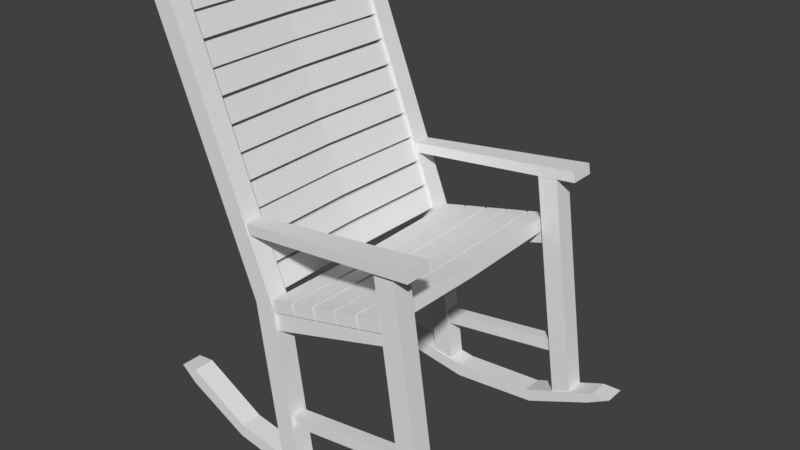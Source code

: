 # Source: Wooden_rocking_chair.blend  (saved by Blender 2.78.0; exported with 4.5.12 LTS)
import bpy
from mathutils import Matrix  # noqa: F401  (used for matrix-valued properties, if any)

bpy.ops.wm.read_factory_settings(use_empty=True)
scene = bpy.context.scene
scene.name = 'Scene'

# ---- collections
col_collection_1 = bpy.data.collections.new('Collection 1'); scene.collection.children.link(col_collection_1)

# ---- materials (node trees are filled in below, after node groups)
mat_material = bpy.data.materials.new('Material')
mat_material.alpha_threshold = 0.0
mat_material.use_transparent_shadow = False
mat_material.roughness = 0.5
mat_material.line_color = (0.0, 0.0, 0.0, 1.0)

# ---- material node trees

# ---- world
world_world = bpy.data.worlds.new('World'); scene.world = world_world
world_world.color = (0.05088, 0.05088, 0.05088)
world_world.use_sun_shadow = False
world_world.sun_shadow_jitter_overblur = 0.0
world_world.cycles.sampling_method = 'MANUAL'

# ---- meshes
me_cube = bpy.data.meshes.new('Cube')
me_cube.from_pydata([(7.12, -6.755, 0.8977), (7.12, -8.035, 0.8977), (5.89, -8.035, 0.4563), (5.89, -6.755, 0.4563), (5.108, -6.755, 15.21), (5.108, -8.035, 15.21), (3.841, -8.035, 15.04), (3.841, -6.755, 15.04), (4.503, -6.995, 11.51), (4.684, -6.995, 10.73), (4.503, -7.795, 11.51), (4.684, -7.795, 10.73), (-3.719, -6.995, 9.601), (-3.567, -6.995, 8.377), (-3.719, -7.795, 9.601), (-3.567, -7.795, 8.377), (-2.186, -6.755, -0.6777), (-2.186, -8.035, -0.6777), (-3.52, -8.035, -0.3819), (-3.52, -6.755, -0.3819), (-3.692, -6.755, 10.04), (-3.692, -8.035, 10.04), (-4.959, -8.035, 9.858), (-4.959, -6.755, 9.858), (-1.379, -6.7, -0.5673), (-1.379, -8.088, -0.5673), (3.945, -6.7, -0.1783), (3.945, -8.088, -0.1783), (8.741, -6.7, 1.695), (8.741, -8.088, 1.695), (9.948, -6.7, 1.74), (9.948, -8.088, 1.74), (8.454, -6.7, 0.8969), (8.454, -8.088, 0.8969), (4.256, -6.7, -0.9131), (4.256, -8.088, -0.9131), (-1.41, -6.7, -1.431), (-1.41, -8.088, -1.431), (-7.026, -6.7, -0.5191), (-7.026, -8.088, -0.5191), (-11.09, -6.7, 1.579), (-11.09, -8.088, 1.579), (-12.17, -6.7, 2.482), (-12.17, -8.088, 2.482), (-10.99, -6.7, 2.599), (-10.99, -8.088, 2.599), (-6.894, -6.7, 0.3004), (-6.894, -8.088, 0.3004), (5.498, -6.995, 4.114), (5.609, -6.995, 3.322), (5.498, -7.795, 4.114), (5.609, -7.795, 3.322), (-2.861, -6.995, 2.939), (-2.75, -6.995, 2.147), (-2.861, -7.795, 2.939), (-2.75, -7.795, 2.147), (-10.4, -6.755, 27.05), (-10.4, -8.035, 27.05), (-11.6, -8.035, 26.61), (-11.6, -6.755, 26.61), (6.24, -6.708, 15.98), (6.351, -6.708, 15.32), (6.24, -8.39, 15.98), (6.351, -8.39, 15.32), (-5.767, -6.833, 14.58), (-5.656, -6.833, 13.93), (-5.767, -7.957, 14.58), (-5.656, -7.957, 13.93), (-3.699, 0.0, 10.26), (-3.517, 0.0, 9.483), (-2.286, 0.0, 10.59), (-2.105, 0.0, 9.811), (-3.699, -7.924, 10.41), (-3.517, -7.924, 9.636), (-2.286, -7.924, 10.74), (-2.105, -7.924, 9.964), (-2.119, 0.0, 10.59), (-1.938, 0.0, 9.812), (-0.7071, 0.0, 10.92), (-0.5258, 0.0, 10.14), (-2.119, -7.924, 10.78), (-1.938, -7.924, 10.0), (-0.7071, -7.924, 11.11), (-0.5258, -7.924, 10.33), (-0.5211, 0.0, 10.89), (-0.3399, 0.0, 10.12), (0.8912, 0.0, 11.22), (1.072, 0.0, 10.44), (-0.5211, -7.924, 11.15), (-0.3399, -7.924, 10.37), (0.8912, -7.924, 11.48), (1.072, -7.924, 10.7), (1.011, 0.0, 11.32), (1.192, 0.0, 10.54), (2.423, 0.0, 11.65), (2.604, 0.0, 10.87), (1.011, -7.924, 11.51), (1.192, -7.924, 10.73), (2.423, -7.924, 11.84), (2.604, -7.924, 11.06), (2.59, 0.0, 11.72), (2.771, 0.0, 10.95), (4.002, 0.0, 12.05), (4.184, 0.0, 11.27), (2.59, -7.924, 11.88), (2.771, -7.924, 11.1), (4.002, -7.924, 12.21), (4.184, -7.924, 11.43), (-4.574, -7.244, 11.79), (-5.318, -7.244, 11.5), (-4.039, -7.244, 10.44), (-4.782, -7.244, 10.15), (-4.698, 0.0, 11.79), (-5.441, 0.0, 11.5), (-4.162, 0.0, 10.44), (-4.906, 0.0, 10.15), (-5.552, 0.0, 11.65), (-4.808, 0.0, 11.95), (-6.087, 0.0, 13.0), (-5.343, 0.0, 13.3), (-5.381, -7.244, 11.65), (-4.637, -7.244, 11.95), (-5.916, -7.244, 13.0), (-5.173, -7.244, 13.3), (-6.211, 0.0, 13.18), (-5.467, 0.0, 13.47), (-6.746, 0.0, 14.53), (-6.003, 0.0, 14.82), (-5.987, -7.244, 13.18), (-5.243, -7.244, 13.47), (-6.522, -7.244, 14.53), (-5.779, -7.244, 14.82), (-6.792, 0.0, 14.64), (-6.048, 0.0, 14.94), (-7.327, 0.0, 15.99), (-6.584, 0.0, 16.28), (-6.568, -7.244, 14.64), (-5.824, -7.244, 14.94), (-7.103, -7.244, 15.99), (-6.359, -7.244, 16.28), (-7.39, 0.0, 16.15), (-6.647, 0.0, 16.44), (-7.926, 0.0, 17.5), (-7.182, 0.0, 17.79), (-7.166, -7.244, 16.15), (-6.423, -7.244, 16.44), (-7.702, -7.244, 17.5), (-6.958, -7.244, 17.79), (-7.554, -7.244, 19.28), (-8.297, -7.244, 18.98), (-7.018, -7.244, 17.93), (-7.762, -7.244, 17.63), (-7.778, 0.0, 19.28), (-8.521, 0.0, 18.98), (-7.242, 0.0, 17.93), (-7.986, 0.0, 17.63), (-8.585, 0.0, 19.14), (-7.841, 0.0, 19.44), (-9.12, 0.0, 20.49), (-8.376, 0.0, 20.78), (-8.36, -7.244, 19.14), (-7.617, -7.244, 19.44), (-8.896, -7.244, 20.49), (-8.152, -7.244, 20.78), (-9.117, 0.0, 20.67), (-8.373, 0.0, 20.96), (-9.652, 0.0, 22.01), (-8.908, 0.0, 22.31), (-8.966, -7.244, 20.67), (-8.223, -7.244, 20.96), (-9.502, -7.244, 22.01), (-8.758, -7.244, 22.31), (-9.697, 0.0, 22.13), (-8.954, 0.0, 22.42), (-10.23, 0.0, 23.47), (-9.489, 0.0, 23.77), (-9.547, -7.244, 22.13), (-8.804, -7.244, 22.42), (-10.08, -7.244, 23.47), (-9.339, -7.244, 23.77), (-10.3, 0.0, 23.63), (-9.553, 0.0, 23.93), (-10.83, 0.0, 24.98), (-10.09, 0.0, 25.28), (-10.15, -7.244, 23.63), (-9.402, -7.244, 23.93), (-10.68, -7.244, 24.98), (-9.938, -7.244, 25.28), (-10.86, 0.0, 25.12), (-10.12, 0.0, 25.41), (-11.39, 0.0, 26.47), (-10.65, 0.0, 26.76), (-10.74, -7.244, 25.12), (-9.992, -7.244, 25.41), (-11.27, -7.244, 26.47), (-10.53, -7.244, 26.76)], [], [(4, 7, 6, 5), (0, 4, 5, 1), (1, 5, 6, 2), (2, 6, 7, 3), (4, 0, 3, 7), (13, 9, 11, 15), (8, 12, 14, 10), (13, 12, 8, 9), (11, 10, 14, 15), (21, 20, 56, 57), (16, 20, 21, 17), (17, 21, 22, 18), (18, 22, 23, 19), (20, 16, 19, 23), (24, 25, 27, 26), (26, 27, 29, 28), (28, 29, 31, 30), (30, 31, 33, 32), (32, 33, 35, 34), (34, 35, 37, 36), (36, 37, 39, 38), (38, 39, 41, 40), (40, 41, 43, 42), (42, 43, 45, 44), (27, 25, 47, 45, 43, 41, 39, 37, 35, 33, 31, 29), (44, 45, 47, 46), (46, 47, 25, 24), (24, 26, 28, 30, 32, 34, 36, 38, 40, 42, 44, 46), (53, 49, 51, 55), (48, 52, 54, 50), (53, 52, 48, 49), (51, 50, 54, 55), (56, 59, 58, 57), (23, 22, 58, 59), (20, 23, 59, 56), (22, 21, 57, 58), (65, 61, 63, 67), (60, 64, 66, 62), (61, 60, 62, 63), (65, 64, 60, 61), (63, 62, 66, 67), (73, 69, 71, 75), (75, 74, 72, 73), (68, 72, 74, 70), (73, 72, 68, 69), (71, 70, 74, 75), (81, 77, 79, 83), (83, 82, 80, 81), (76, 80, 82, 78), (81, 80, 76, 77), (79, 78, 82, 83), (89, 85, 87, 91), (91, 90, 88, 89), (84, 88, 90, 86), (89, 88, 84, 85), (87, 86, 90, 91), (97, 93, 95, 99), (99, 98, 96, 97), (92, 96, 98, 94), (97, 96, 92, 93), (95, 94, 98, 99), (105, 101, 103, 107), (107, 106, 104, 105), (100, 104, 106, 102), (105, 104, 100, 101), (103, 102, 106, 107), (115, 111, 109, 113), (110, 114, 112, 108), (110, 111, 115, 114), (112, 113, 109, 108), (121, 117, 119, 123), (116, 120, 122, 118), (121, 120, 116, 117), (119, 118, 122, 123), (129, 125, 127, 131), (124, 128, 130, 126), (129, 128, 124, 125), (127, 126, 130, 131), (137, 133, 135, 139), (132, 136, 138, 134), (137, 136, 132, 133), (135, 134, 138, 139), (145, 141, 143, 147), (140, 144, 146, 142), (145, 144, 140, 141), (143, 142, 146, 147), (155, 151, 149, 153), (150, 154, 152, 148), (150, 151, 155, 154), (152, 153, 149, 148), (161, 157, 159, 163), (156, 160, 162, 158), (161, 160, 156, 157), (159, 158, 162, 163), (169, 165, 167, 171), (164, 168, 170, 166), (169, 168, 164, 165), (167, 166, 170, 171), (177, 173, 175, 179), (172, 176, 178, 174), (177, 176, 172, 173), (175, 174, 178, 179), (185, 181, 183, 187), (180, 184, 186, 182), (185, 184, 180, 181), (183, 182, 186, 187), (193, 189, 191, 195), (188, 192, 194, 190), (193, 192, 188, 189), (191, 190, 194, 195)])
_uv = me_cube.uv_layers.new(name='UVMap')
_uv.uv.foreach_set('vector', [0.8349, 0.8149, 0.835, 0.8149, 0.835, 0.815, 0.8349, 0.815, 0.8348, 0.8139, 0.8348, 0.8152, 0.8346, 0.8152, 0.8346, 0.8139, 0.8344, 0.8139, 0.8344, 0.8152, 0.8343, 0.8152, 0.8343, 0.8139, 0.8345, 0.8152, 0.8345, 0.8139, 0.8346, 0.8139, 0.8346, 0.8152, 0.8344, 0.8152, 0.8344, 0.8139, 0.8345, 0.8139, 0.8345, 0.8152, 0.8358, 0.8147, 0.8358, 0.8139, 0.8358, 0.8139, 0.8358, 0.8147, 0.8357, 0.8163, 0.8357, 0.8171, 0.8356, 0.8171, 0.8356, 0.8163, 0.8357, 0.8171, 0.8357, 0.8171, 0.8357, 0.8163, 0.8357, 0.8163, 0.8358, 0.8147, 0.8357, 0.8147, 0.8357, 0.8139, 0.8358, 0.8139, 0.8339, 0.8155, 0.8338, 0.8155, 0.8338, 0.8139, 0.8339, 0.8139, 0.8338, 0.8165, 0.8338, 0.8155, 0.8339, 0.8155, 0.8339, 0.8165, 0.8328, 0.8165, 0.8326, 0.8155, 0.8327, 0.8155, 0.8329, 0.8165, 0.834, 0.8139, 0.834, 0.8148, 0.8339, 0.8148, 0.8339, 0.8139, 0.8329, 0.8149, 0.833, 0.8139, 0.8331, 0.8139, 0.833, 0.8149, 0.8343, 0.8149, 0.8342, 0.8149, 0.8342, 0.8145, 0.8343, 0.8145, 0.8343, 0.8145, 0.8342, 0.8145, 0.8342, 0.814, 0.8343, 0.814, 0.8343, 0.814, 0.8342, 0.814, 0.8342, 0.8139, 0.8343, 0.8139, 0.8372, 0.7326, 0.8373, 0.7326, 0.8373, 0.7328, 0.8372, 0.7328, 0.8372, 0.7328, 0.8373, 0.7328, 0.8373, 0.7332, 0.8372, 0.7332, 0.8372, 0.7332, 0.8373, 0.7332, 0.8373, 0.7337, 0.8372, 0.7337, 0.8372, 0.7337, 0.8373, 0.7337, 0.8373, 0.7342, 0.8372, 0.7342, 0.8372, 0.7342, 0.8373, 0.7342, 0.8373, 0.7345, 0.8372, 0.7345, 0.838, 0.7338, 0.838, 0.7339, 0.8379, 0.7339, 0.8379, 0.7338, 0.8349, 0.8149, 0.8349, 0.8148, 0.835, 0.8148, 0.835, 0.8149, 0.8524, 0.7519, 0.8523, 0.7524, 0.8524, 0.7529, 0.8526, 0.7533, 0.8525, 0.7534, 0.8525, 0.7533, 0.8523, 0.7529, 0.8522, 0.7524, 0.8523, 0.7519, 0.8525, 0.7515, 0.8526, 0.7514, 0.8525, 0.7515, 0.8349, 0.8149, 0.8348, 0.8149, 0.8348, 0.8146, 0.8349, 0.8146, 0.8343, 0.8154, 0.8342, 0.8154, 0.8342, 0.8149, 0.8343, 0.8149, 0.852, 0.7524, 0.852, 0.7529, 0.8522, 0.7533, 0.8522, 0.7534, 0.8521, 0.7533, 0.852, 0.7529, 0.8519, 0.7524, 0.852, 0.7519, 0.8521, 0.7515, 0.8522, 0.7514, 0.8522, 0.7515, 0.852, 0.7519, 0.8295, 0.8503, 0.8295, 0.8496, 0.8296, 0.8496, 0.8296, 0.8503, 0.8281, 0.8515, 0.8281, 0.8507, 0.8281, 0.8507, 0.8281, 0.8515, 0.8295, 0.8511, 0.8295, 0.8511, 0.8295, 0.8503, 0.8295, 0.8503, 0.8295, 0.8496, 0.8295, 0.8496, 0.8295, 0.8503, 0.8295, 0.8503, 0.8349, 0.815, 0.835, 0.815, 0.835, 0.8151, 0.8349, 0.8151, 0.8339, 0.8148, 0.834, 0.8148, 0.834, 0.8164, 0.8339, 0.8164, 0.8329, 0.8149, 0.833, 0.8149, 0.8331, 0.8165, 0.833, 0.8165, 0.8327, 0.8155, 0.8326, 0.8155, 0.8328, 0.8139, 0.8329, 0.8139, 0.8357, 0.8163, 0.8357, 0.8152, 0.8357, 0.8152, 0.8357, 0.8163, 0.8528, 0.8444, 0.8528, 0.8433, 0.8528, 0.8433, 0.8528, 0.8444, 0.8524, 0.8431, 0.8525, 0.8431, 0.8525, 0.8432, 0.8524, 0.8432, 0.8513, 0.845, 0.8512, 0.845, 0.8512, 0.8439, 0.8513, 0.8439, 0.8516, 0.8444, 0.8515, 0.8444, 0.8515, 0.8433, 0.8516, 0.8433, 0.8352, 0.8139, 0.8352, 0.8146, 0.835, 0.8146, 0.835, 0.8139, 0.8351, 0.8147, 0.8352, 0.8147, 0.8352, 0.8148, 0.8351, 0.8148, 0.8345, 0.8159, 0.8345, 0.8152, 0.8347, 0.8152, 0.8347, 0.8159, 0.836, 0.8146, 0.8359, 0.8146, 0.8359, 0.8139, 0.836, 0.8139, 0.8359, 0.8167, 0.8358, 0.8167, 0.8358, 0.816, 0.8359, 0.816, 0.8508, 0.7824, 0.8508, 0.7831, 0.8507, 0.7831, 0.8507, 0.7824, 0.851, 0.784, 0.8509, 0.784, 0.8509, 0.7838, 0.851, 0.7838, 0.8499, 0.7826, 0.8499, 0.7833, 0.8498, 0.7833, 0.8498, 0.7826, 0.8495, 0.7844, 0.8494, 0.7844, 0.8494, 0.7837, 0.8495, 0.7837, 0.8515, 0.7824, 0.8516, 0.7824, 0.8516, 0.7831, 0.8515, 0.7831, 0.8351, 0.8152, 0.8351, 0.8159, 0.8349, 0.8159, 0.8349, 0.8152, 0.8354, 0.8148, 0.8353, 0.8148, 0.8353, 0.8147, 0.8354, 0.8147, 0.8348, 0.8146, 0.8348, 0.8139, 0.8349, 0.8139, 0.8349, 0.8146, 0.8327, 0.8165, 0.8328, 0.8165, 0.8328, 0.8172, 0.8327, 0.8172, 0.8339, 0.8164, 0.834, 0.8164, 0.834, 0.8172, 0.8339, 0.8172, 0.8474, 0.8418, 0.8474, 0.8425, 0.8473, 0.8425, 0.8473, 0.8418, 0.8477, 0.8432, 0.8478, 0.8432, 0.8478, 0.8433, 0.8477, 0.8433, 0.847, 0.8418, 0.847, 0.8425, 0.8469, 0.8425, 0.8469, 0.8418, 0.8454, 0.8438, 0.8453, 0.8438, 0.8453, 0.8431, 0.8454, 0.8431, 0.8484, 0.8412, 0.8483, 0.8412, 0.8483, 0.8404, 0.8484, 0.8404, 0.835, 0.8139, 0.835, 0.8146, 0.8349, 0.8146, 0.8349, 0.8139, 0.8355, 0.8148, 0.8354, 0.8148, 0.8354, 0.8147, 0.8355, 0.8147, 0.8348, 0.8152, 0.8348, 0.8159, 0.8347, 0.8159, 0.8347, 0.8152, 0.8326, 0.8165, 0.8327, 0.8165, 0.8327, 0.8172, 0.8326, 0.8172, 0.8359, 0.816, 0.8359, 0.816, 0.8359, 0.8167, 0.8359, 0.8167, 0.8334, 0.8159, 0.8334, 0.8166, 0.8333, 0.8166, 0.8333, 0.8159, 0.8354, 0.8146, 0.8354, 0.8139, 0.8355, 0.8139, 0.8355, 0.8146, 0.8332, 0.8166, 0.8333, 0.8166, 0.8333, 0.8173, 0.8332, 0.8173, 0.8334, 0.8173, 0.8333, 0.8173, 0.8333, 0.8166, 0.8334, 0.8166, 0.8245, 0.7777, 0.8245, 0.7784, 0.8244, 0.7784, 0.8244, 0.7777, 0.8243, 0.7764, 0.8243, 0.7771, 0.8242, 0.7771, 0.8242, 0.7764, 0.8331, 0.8165, 0.8331, 0.8165, 0.8331, 0.8172, 0.8331, 0.8172, 0.8237, 0.7791, 0.8237, 0.7791, 0.8237, 0.7799, 0.8237, 0.7799, 0.8352, 0.8159, 0.8352, 0.8166, 0.8351, 0.8166, 0.8351, 0.8159, 0.8335, 0.8159, 0.8335, 0.8166, 0.8334, 0.8166, 0.8334, 0.8159, 0.836, 0.8152, 0.8361, 0.8152, 0.8361, 0.8159, 0.836, 0.8159, 0.8337, 0.8166, 0.8337, 0.8166, 0.8337, 0.8173, 0.8337, 0.8173, 0.8246, 0.7771, 0.8246, 0.7764, 0.8247, 0.7764, 0.8247, 0.7771, 0.8223, 0.7784, 0.8223, 0.7791, 0.8222, 0.7791, 0.8222, 0.7784, 0.8251, 0.7771, 0.825, 0.7771, 0.825, 0.7764, 0.8251, 0.7764, 0.8237, 0.7791, 0.8238, 0.7791, 0.8238, 0.7799, 0.8237, 0.7799, 0.8352, 0.8166, 0.8352, 0.8159, 0.8353, 0.8159, 0.8353, 0.8166, 0.8351, 0.8159, 0.8351, 0.8166, 0.8349, 0.8166, 0.8349, 0.8159, 0.836, 0.8167, 0.8359, 0.8167, 0.8359, 0.816, 0.836, 0.816, 0.8347, 0.8166, 0.8348, 0.8166, 0.8348, 0.8174, 0.8347, 0.8174, 0.8349, 0.8159, 0.8349, 0.8166, 0.8348, 0.8166, 0.8348, 0.8159, 0.8356, 0.8159, 0.8356, 0.8166, 0.8354, 0.8166, 0.8354, 0.8159, 0.836, 0.8159, 0.8359, 0.8159, 0.8359, 0.8152, 0.836, 0.8152, 0.8336, 0.8166, 0.8337, 0.8166, 0.8337, 0.8173, 0.8336, 0.8173, 0.8279, 0.8293, 0.8279, 0.8286, 0.828, 0.8286, 0.828, 0.8293, 0.8291, 0.8277, 0.8291, 0.8284, 0.8289, 0.8284, 0.8289, 0.8277, 0.8268, 0.829, 0.8268, 0.829, 0.8268, 0.8297, 0.8268, 0.8297, 0.8273, 0.8298, 0.8272, 0.8298, 0.8272, 0.8291, 0.8273, 0.8291, 0.8354, 0.8159, 0.8354, 0.8166, 0.8353, 0.8166, 0.8353, 0.8159, 0.8338, 0.8159, 0.8338, 0.8166, 0.8337, 0.8166, 0.8337, 0.8159, 0.8329, 0.8165, 0.8329, 0.8165, 0.8329, 0.8172, 0.8329, 0.8172, 0.8335, 0.8166, 0.8336, 0.8166, 0.8336, 0.8173, 0.8335, 0.8173, 0.8236, 0.7784, 0.8236, 0.7792, 0.8235, 0.7792, 0.8235, 0.7784, 0.8227, 0.7784, 0.8227, 0.7791, 0.8226, 0.7791, 0.8226, 0.7784, 0.8251, 0.7785, 0.8252, 0.7785, 0.8252, 0.7792, 0.8251, 0.7792, 0.8224, 0.7791, 0.8225, 0.7791, 0.8225, 0.7798, 0.8224, 0.7798, 0.8246, 0.7777, 0.8246, 0.7784, 0.8245, 0.7784, 0.8245, 0.7777, 0.8237, 0.7784, 0.8237, 0.7791, 0.8236, 0.7791, 0.8236, 0.7784, 0.822, 0.779, 0.8221, 0.779, 0.8221, 0.7797, 0.822, 0.7797, 0.8236, 0.7791, 0.8237, 0.7791, 0.8237, 0.7799, 0.8236, 0.7799, 0.8354, 0.8139, 0.8354, 0.8146, 0.8353, 0.8146, 0.8353, 0.8139, 0.8348, 0.8159, 0.8348, 0.8166, 0.8347, 0.8166, 0.8347, 0.8159, 0.8331, 0.8166, 0.8332, 0.8166, 0.8332, 0.8173, 0.8331, 0.8173, 0.836, 0.8139, 0.8361, 0.8139, 0.8361, 0.8146, 0.836, 0.8146])
me_cube.materials.append(mat_material)
me_cube.use_remesh_preserve_volume = False
me_cube.use_remesh_preserve_attributes = False
me_cube.use_mirror_vertex_groups = False
me_cube.update()

# ---- objects
ob_cube = bpy.data.objects.new('Cube', me_cube)

# ---- transforms, parenting, visibility, modifiers, constraints
ob_cube.location = (0.0, 0.0, 0.0)
ob_cube.scale = (0.1, 0.1, 0.1)
ob_cube.lock_rotations_4d = False
ob_cube.empty_display_type = 'ARROWS'
ob_cube.lineart.crease_threshold = 0.0
_m = ob_cube.modifiers.new('Mirror', 'MIRROR')
_m.use_axis = (False, True, False)
_m.use_clip = True

# ---- collection membership
col_collection_1.objects.link(ob_cube)

# ---- scene / render settings (as saved in the file)
scene.frame_start = 1; scene.frame_end = 250; scene.frame_set(1)
scene.render.engine = 'BLENDER_EEVEE_NEXT'
scene.render.resolution_percentage = 50
scene.render.dither_intensity = 0.0
scene.cycles.use_denoising = False
scene.cycles.samples = 128
scene.cycles.sampling_pattern = 'TABULATED_SOBOL'
scene.cycles.light_sampling_threshold = 0.0
scene.cycles.use_adaptive_sampling = False
scene.cycles.use_light_tree = False
scene.cycles.blur_glossy = 0.0
scene.cycles.sample_clamp_indirect = 0.0
scene.view_settings.view_transform = 'Standard'
bpy.context.view_layer.update()

# ---- added for rendering (the .blend has no active camera and no usable light): camera, sun
cam_auto = bpy.data.cameras.new('AutoCamera')
cam_auto.lens = 50.0
cam_auto.sensor_width = 36.0
cam_auto.clip_end = 1000.0
ob_auto_camera = bpy.data.objects.new('AutoCamera', cam_auto)
scene.collection.objects.link(ob_auto_camera)
ob_auto_camera.location = (3.5691, -4.41633, 4.22532)
ob_auto_camera.rotation_euler = (1.09748, -7.21219e-08, 0.694738)
scene.camera = ob_auto_camera
light_auto_sun = bpy.data.lights.new('AutoSun', 'SUN')
light_auto_sun.energy = 3.0
light_auto_sun.angle = 0.0523599
ob_auto_sun = bpy.data.objects.new('AutoSun', light_auto_sun)
scene.collection.objects.link(ob_auto_sun)
ob_auto_sun.rotation_euler = (0.872665, 0.174533, 0.523599)
bpy.context.view_layer.update()
